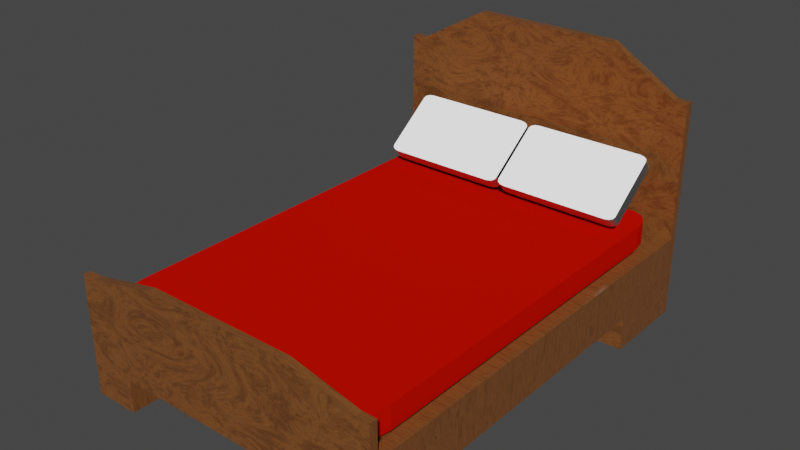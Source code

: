 # Source: bedDark.blend  (saved by Blender 2.93.20; exported with 4.5.12 LTS)
import bpy
from mathutils import Matrix  # noqa: F401  (used for matrix-valued properties, if any)

bpy.ops.wm.read_factory_settings(use_empty=True)
scene = bpy.context.scene
scene.name = 'Scene'

# ---- collections
col_collection = bpy.data.collections.new('Collection'); scene.collection.children.link(col_collection)

# ---- materials (node trees are filled in below, after node groups)
mat_material_004 = bpy.data.materials.new('Material.004')
mat_material_004.use_transparent_shadow = False
mat_material_010 = bpy.data.materials.new('Material.010')
mat_material_010.use_transparent_shadow = False
mat_material_012 = bpy.data.materials.new('Material.012')
mat_material_012.use_transparent_shadow = False
mat_material_011 = bpy.data.materials.new('Material.011')
mat_material_011.use_transparent_shadow = False

# ---- material node trees
mat_material_004.use_nodes = True; mat_material_004.node_tree.nodes.clear()
_N = mat_material_004.node_tree.nodes; _L = mat_material_004.node_tree.links
n0 = _N.new('ShaderNodeTexCoord'); n0.name = 'Texture Coordinate'; n0.location = (-826, 321)
n1 = _N.new('ShaderNodeMapping'); n1.name = 'Mapping'; n1.location = (-616, 338)
n1.width = 240
n1.inputs[3].default_value = (1.0, 11.2, 1.0)
n2 = _N.new('ShaderNodeOutputMaterial'); n2.name = 'Material Output'; n2.location = (1011, 292)
n3 = _N.new('ShaderNodeValToRGB'); n3.name = 'ColorRamp'; n3.location = (117, 290)
while len(n3.color_ramp.elements) > 1: n3.color_ramp.elements.remove(n3.color_ramp.elements[-1])
n3.color_ramp.elements[0].position = 0.1864; n3.color_ramp.elements[0].color = (0.0, 0.0, 0.0, 1.0)
_e = n3.color_ramp.elements.new(0.7091); _e.color = (0.2147, 0.078, 0.02219, 1.0)
_e = n3.color_ramp.elements.new(0.8841); _e.color = (0.4976, 0.1787, 0.0294, 1.0)
_e = n3.color_ramp.elements.new(0.9466); _e.color = (1.0, 0.7758, 0.624, 1.0)
n4 = _N.new('ShaderNodeValToRGB'); n4.name = 'ColorRamp.001'; n4.location = (415, -2)
while len(n4.color_ramp.elements) > 1: n4.color_ramp.elements.remove(n4.color_ramp.elements[-1])
n4.color_ramp.elements[0].position = 0.0; n4.color_ramp.elements[0].color = (0.121, 0.121, 0.121, 1.0)
_e = n4.color_ramp.elements.new(1.0); _e.color = (1.0, 1.0, 1.0, 1.0)
n5 = _N.new('ShaderNodeTexVoronoi'); n5.name = 'Voronoi Texture'; n5.location = (-76, 318)
n5.inputs[2].default_value = 6.0
n6 = _N.new('ShaderNodeTexNoise'); n6.name = 'Noise Texture'; n6.location = (-296, 333)
n6.inputs[2].default_value = 2.0
n6.inputs[3].default_value = 16.0
n6.inputs[4].default_value = 0.8333
n6.inputs[8].default_value = 3.7
n7 = _N.new('ShaderNodeTexVoronoi'); n7.name = 'Voronoi Texture.001'; n7.location = (-76, 318)
n7.inputs[2].default_value = 6.0
n8 = _N.new('ShaderNodeTexVoronoi'); n8.name = 'Voronoi Texture.002'; n8.location = (-76, 318)
n8.inputs[2].default_value = 7.3
n9 = _N.new('ShaderNodeTexNoise'); n9.name = 'Noise Texture.002'; n9.location = (-296, 333)
n9.inputs[2].default_value = 2.0
n9.inputs[3].default_value = 16.0
n9.inputs[4].default_value = 0.8333
n9.inputs[8].default_value = 3.7
n10 = _N.new('ShaderNodeTexNoise'); n10.name = 'Noise Texture.001'; n10.location = (-296, 333)
n10.inputs[2].default_value = 2.0
n10.inputs[3].default_value = 16.0
n10.inputs[4].default_value = 0.8333
n10.inputs[8].default_value = 3.6
n11 = _N.new('ShaderNodeTexNoise'); n11.name = 'Noise Texture.003'; n11.location = (-294, -79)
n11.inputs[2].default_value = 2.3
n11.inputs[3].default_value = 16.0
n11.inputs[4].default_value = 0.4833
n11.inputs[8].default_value = 3.7
n12 = _N.new('ShaderNodeTexVoronoi'); n12.name = 'Voronoi Texture.003'; n12.location = (-74, -94)
n12.inputs[2].default_value = 4.2
n13 = _N.new('ShaderNodeBump'); n13.name = 'Bump'; n13.location = (192, -202)
n13.inputs[0].default_value = 0.008333
n13.inputs[1].default_value = 1.0
n13.inputs[2].default_value = 1.0
n14 = _N.new('ShaderNodeBsdfPrincipled'); n14.name = 'Principled BSDF'; n14.location = (733, 206)
n14.distribution = 'GGX'
n14.subsurface_method = 'BURLEY'
n14.inputs[3].default_value = 1.45
n14.inputs[27].default_value = (0.0, 0.0, 0.0, 1.0)
n14.inputs[28].default_value = 1.0
_L.new(n5.outputs[0], n3.inputs[0])
_L.new(n1.outputs[0], n6.inputs[0])
_L.new(n0.outputs[3], n1.inputs[0])
_L.new(n6.outputs[0], n5.inputs[0])
_L.new(n3.outputs[0], n14.inputs[0])
_L.new(n3.outputs[0], n4.inputs[0])
_L.new(n4.outputs[0], n14.inputs[2])
_L.new(n13.outputs[0], n14.inputs[5])
_L.new(n10.outputs[0], n7.inputs[0])
_L.new(n9.outputs[0], n8.inputs[0])
_L.new(n11.outputs[0], n12.inputs[0])
_L.new(n1.outputs[0], n11.inputs[0])
_L.new(n12.outputs[0], n13.inputs[3])
_L.new(n14.outputs[0], n2.inputs[0])
n2.is_active_output = True
mat_material_010.use_nodes = True; mat_material_010.node_tree.nodes.clear()
_N = mat_material_010.node_tree.nodes; _L = mat_material_010.node_tree.links
n0 = _N.new('ShaderNodeOutputMaterial'); n0.name = 'Material Output'; n0.location = (300, 300)
n1 = _N.new('ShaderNodeBsdfToon'); n1.name = 'Toon BSDF'; n1.location = (10, 300)
n1.inputs[0].default_value = (0.8, 0.006122, 0.0, 1.0)
n1.inputs[1].default_value = 0.5385
n1.inputs[2].default_value = 0.5385
_L.new(n1.outputs[0], n0.inputs[0])
n0.is_active_output = True
mat_material_012.use_nodes = True; mat_material_012.node_tree.nodes.clear()
_N = mat_material_012.node_tree.nodes; _L = mat_material_012.node_tree.links
n0 = _N.new('ShaderNodeOutputMaterial'); n0.name = 'Material Output'; n0.location = (300, 300)
n1 = _N.new('ShaderNodeBsdfToon'); n1.name = 'Toon BSDF'; n1.location = (10, 300)
_L.new(n1.outputs[0], n0.inputs[0])
n0.is_active_output = True
mat_material_011.use_nodes = True; mat_material_011.node_tree.nodes.clear()
_N = mat_material_011.node_tree.nodes; _L = mat_material_011.node_tree.links
n0 = _N.new('ShaderNodeOutputMaterial'); n0.name = 'Material Output'; n0.location = (300, 300)
n1 = _N.new('ShaderNodeBsdfToon'); n1.name = 'Toon BSDF'; n1.location = (10, 300)
_L.new(n1.outputs[0], n0.inputs[0])
n0.is_active_output = True

# ---- world
world_world = bpy.data.worlds.new('World'); scene.world = world_world
world_world.use_nodes = True; world_world.node_tree.nodes.clear()
_N = world_world.node_tree.nodes; _L = world_world.node_tree.links
n0 = _N.new('ShaderNodeOutputWorld'); n0.name = 'World Output'; n0.location = (300, 300)
n1 = _N.new('ShaderNodeBackground'); n1.name = 'Background'; n1.location = (10, 300)
n1.inputs[0].default_value = (0.05088, 0.05088, 0.05088, 1.0)
_L.new(n1.outputs[0], n0.inputs[0])
n0.is_active_output = True
world_world.color = (0.05088, 0.05088, 0.05088)
world_world.use_sun_shadow = False
world_world.sun_shadow_jitter_overblur = 0.0

# ---- meshes
me_cube_002 = bpy.data.meshes.new('Cube.002')
me_cube_002.from_pydata([(-1.0, -2.408, -0.272), (-1.0, -2.408, 0.272), (-1.0, 2.388, -0.272), (-1.0, 2.388, 0.272), (1.0, -2.408, -0.272), (1.0, -2.408, 0.272), (1.0, 2.388, -0.272), (1.0, 2.388, 0.272), (-1.0, -2.408, 0.0), (-1.0, 2.388, 0.0), (1.0, 2.388, 0.0), (1.0, -2.408, 0.0), (-1.0, 1.418, -0.272), (-1.0, 1.418, 0.272), (1.0, 1.418, -0.272), (1.0, 1.418, 0.272), (1.0, 1.418, 0.0), (-1.0, 1.418, 0.0), (-1.0, -1.367, -0.272), (1.0, -1.367, 0.272), (1.0, -1.367, 0.0), (-1.0, -1.367, 0.272), (1.0, -1.367, -0.272), (-1.0, -1.367, 0.0), (-0.7107, 2.388, -0.272), (-0.4589, 2.388, 0.272), (-0.7107, -2.408, -0.272), (-0.4589, -2.408, 0.272), (-0.4589, -2.408, 0.0), (-0.4589, 2.388, 0.0), (-0.7107, 1.418, -0.272), (-0.7107, -1.367, -0.272), (0.4867, 2.388, 0.272), (0.7385, -2.408, -0.272), (0.4867, 2.388, 0.0), (0.7385, 2.388, -0.272), (0.4867, -2.408, 0.272), (0.4867, -2.408, 0.0), (0.7385, 1.418, -0.272), (0.7385, -1.367, -0.272), (-1.0, -1.367, -0.6349), (-1.0, -2.408, -0.6349), (-0.7107, 2.388, -0.6349), (-1.0, 2.388, -0.6349), (1.0, 1.418, -0.6349), (1.0, 2.388, -0.6349), (0.7385, -2.408, -0.6349), (1.0, -2.408, -0.6349), (-1.0, 1.418, -0.6349), (-0.7107, 1.418, -0.6349), (1.0, -1.367, -0.6349), (-0.7107, -1.367, -0.6349), (-0.7107, -2.408, -0.6349), (0.7385, 2.388, -0.6349), (0.7385, 1.418, -0.6349), (0.7385, -1.367, -0.6349), (0.9144, 2.388, 0.272), (0.9144, -2.408, -0.272), (0.9144, 2.388, 0.0), (0.9144, 1.418, 0.272), (0.9144, -1.367, 0.272), (0.9144, 2.388, -0.272), (0.9144, -2.408, 0.272), (0.9144, -2.408, 0.0), (0.9144, 1.418, -0.272), (0.9144, -1.367, -0.272), (0.9144, -2.408, -0.6349), (0.9144, 2.388, -0.6349), (0.9144, 1.418, -0.6349), (0.9144, -1.367, -0.6349), (-0.9126, 2.388, -0.272), (-0.9126, -2.408, 0.272), (-0.9126, -2.408, 0.0), (-0.9126, 1.418, -0.272), (-0.9126, -1.367, -0.272), (-0.9126, 2.388, 0.272), (-0.9126, -2.408, -0.272), (-0.9126, 2.388, 0.0), (-0.9126, 1.418, 0.272), (-0.9126, -1.367, 0.272), (-0.9126, 2.388, -0.6349), (-0.9126, 1.418, -0.6349), (-0.9126, -1.367, -0.6349), (-0.9126, -2.408, -0.6349), (-1.0, 2.294, 0.272), (1.0, 2.294, -0.272), (-1.0, 2.294, 0.0), (-1.0, 2.294, -0.272), (1.0, 2.294, 0.272), (1.0, 2.294, 0.0), (-0.7107, 2.294, -0.272), (-0.4589, 2.294, 0.272), (0.4867, 2.294, 0.272), (0.7385, 2.294, -0.272), (1.0, 2.294, -0.6349), (-1.0, 2.294, -0.6349), (-0.7107, 2.294, -0.6349), (0.7385, 2.294, -0.6349), (0.9144, 2.294, -0.6349), (0.9144, 2.294, 0.272), (-0.9126, 2.294, -0.6349), (-0.9126, 2.294, 0.272), (-1.0, -2.326, -0.272), (1.0, -2.326, 0.272), (1.0, -2.326, 0.0), (-1.0, -2.326, 0.272), (1.0, -2.326, -0.272), (-1.0, -2.326, 0.0), (-0.4589, -2.326, 0.272), (-0.7107, -2.326, -0.272), (0.4867, -2.326, 0.272), (0.7385, -2.326, -0.272), (-1.0, -2.326, -0.6349), (1.0, -2.326, -0.6349), (-0.7107, -2.326, -0.6349), (0.7385, -2.326, -0.6349), (0.9144, -2.326, -0.6349), (0.9144, -2.326, 0.272), (-0.9126, -2.326, -0.6349), (-0.9126, -2.326, 0.272), (-0.9126, 1.418, 0.1217), (-0.4589, 1.418, 0.1217), (-0.9126, -1.367, 0.1217), (-0.4589, -1.367, 0.1217), (-0.4589, 2.294, 0.1217), (0.4867, 1.418, 0.1217), (0.4867, -1.367, 0.1217), (0.4867, 2.294, 0.1217), (0.9144, 1.418, 0.1217), (0.9144, -1.367, 0.1217), (0.9144, 2.294, 0.1217), (-0.9126, 2.294, 0.1217), (-0.4589, -2.326, 0.1217), (0.4867, -2.326, 0.1217), (0.9144, -2.326, 0.1217), (-0.9126, -2.326, 0.1217), (-1.0, 2.294, 1.758), (-1.0, 2.388, 1.758), (0.9144, 2.388, 1.758), (1.0, 2.388, 1.758), (-0.9126, 2.388, 1.758), (-0.4589, 2.388, 2.202), (0.4867, 2.388, 2.202), (1.0, 2.294, 1.758), (-0.4589, 2.294, 2.202), (0.4867, 2.294, 2.202), (0.9144, 2.294, 1.758), (-0.9126, 2.294, 1.758), (1.0, -2.326, 0.6674), (1.0, -2.408, 0.6674), (-0.9126, -2.408, 0.6674), (-1.0, -2.408, 0.6674), (0.4867, -2.408, 0.8383), (-0.4589, -2.408, 0.8383), (-0.4589, -2.326, 0.8383), (0.9144, -2.408, 0.6674), (0.4867, -2.326, 0.8383), (0.9144, -2.326, 0.6674), (-0.9126, -2.326, 0.6674), (-1.0, -2.326, 0.6674)], [], [(86, 84, 3, 9), (58, 56, 7, 10), (104, 103, 5, 11), (72, 71, 1, 8), (111, 39, 55, 115), (62, 5, 149, 155), (76, 72, 8, 0), (106, 104, 11, 4), (61, 58, 10, 6), (87, 86, 9, 2), (18, 23, 17, 12), (85, 89, 16, 14), (101, 84, 13, 78), (102, 18, 40, 112), (89, 88, 15, 16), (23, 21, 13, 17), (107, 105, 21, 23), (102, 107, 23, 18), (14, 16, 20, 22), (78, 13, 21, 79), (64, 14, 22, 65), (16, 15, 19, 20), (73, 30, 31, 74), (101, 78, 120, 131), (85, 14, 44, 94), (108, 110, 133, 132), (70, 77, 29, 24), (33, 37, 28, 26), (119, 105, 159, 158), (73, 12, 48, 81), (37, 36, 27, 28), (77, 75, 25, 29), (63, 62, 36, 37), (27, 36, 152, 153), (57, 63, 37, 33), (59, 99, 130, 128), (79, 119, 135, 122), (30, 38, 39, 31), (90, 93, 38, 30), (24, 29, 34, 35), (109, 111, 33, 26), (29, 25, 32, 34), (116, 113, 47, 66), (98, 94, 44, 68), (100, 96, 49, 81), (118, 114, 52, 83), (76, 0, 41, 83), (109, 26, 52, 114), (61, 6, 45, 67), (57, 33, 46, 66), (70, 24, 42, 80), (90, 30, 49, 96), (74, 31, 51, 82), (87, 2, 43, 95), (64, 38, 54, 68), (93, 35, 53, 97), (65, 22, 50, 69), (106, 4, 47, 113), (39, 65, 69, 55), (14, 64, 68, 44), (4, 57, 66, 47), (35, 61, 67, 53), (97, 98, 68, 54), (115, 116, 66, 46), (15, 59, 60, 19), (88, 99, 59, 15), (4, 11, 63, 57), (71, 27, 153, 150), (11, 5, 62, 63), (38, 64, 65, 39), (35, 34, 58, 61), (34, 32, 56, 58), (18, 74, 82, 40), (2, 70, 80, 43), (26, 76, 83, 52), (112, 118, 83, 41), (95, 100, 81, 48), (9, 3, 75, 77), (30, 73, 81, 49), (2, 9, 77, 70), (12, 73, 74, 18), (78, 79, 122, 120), (92, 91, 124, 127), (26, 28, 72, 76), (36, 62, 155, 152), (28, 27, 71, 72), (84, 101, 147, 136), (43, 80, 100, 95), (101, 91, 144, 147), (53, 67, 98, 97), (38, 93, 97, 54), (12, 87, 95, 48), (24, 90, 96, 42), (80, 42, 96, 100), (67, 45, 94, 98), (24, 35, 93, 90), (75, 3, 137, 140), (32, 25, 141, 142), (6, 85, 94, 45), (10, 7, 88, 89), (92, 99, 146, 145), (6, 10, 89, 85), (12, 17, 86, 87), (17, 13, 84, 86), (110, 117, 134, 133), (40, 82, 118, 112), (19, 60, 117, 103), (55, 69, 116, 115), (22, 106, 113, 50), (31, 109, 114, 51), (82, 51, 114, 118), (69, 50, 113, 116), (31, 39, 111, 109), (60, 59, 128, 129), (91, 101, 131, 124), (0, 8, 107, 102), (8, 1, 105, 107), (0, 102, 112, 41), (22, 20, 104, 106), (79, 21, 105, 119), (33, 111, 115, 46), (20, 19, 103, 104), (125, 121, 123, 126), (127, 124, 121, 125), (130, 127, 125, 128), (128, 125, 126, 129), (121, 120, 122, 123), (124, 131, 120, 121), (123, 122, 135, 132), (129, 126, 133, 134), (126, 123, 132, 133), (119, 108, 132, 135), (117, 60, 129, 134), (99, 92, 127, 130), (141, 140, 147, 144), (139, 138, 146, 143), (138, 142, 145, 146), (142, 141, 144, 145), (140, 137, 136, 147), (91, 92, 145, 144), (56, 32, 142, 138), (25, 75, 140, 141), (7, 56, 138, 139), (99, 88, 143, 146), (3, 84, 136, 137), (88, 7, 139, 143), (158, 159, 151, 150), (156, 154, 153, 152), (157, 156, 152, 155), (148, 157, 155, 149), (154, 158, 150, 153), (105, 1, 151, 159), (103, 117, 157, 148), (117, 110, 156, 157), (1, 71, 150, 151), (5, 103, 148, 149), (110, 108, 154, 156), (108, 119, 158, 154)])
_uv = me_cube_002.uv_layers.new(name='UVMap')
_uv.uv.foreach_set('vector', [0.5, 0.1875, 0.625, 0.1875, 0.625, 0.25, 0.5, 0.25, 0.5, 0.4688, 0.625, 0.4688, 0.625, 0.5, 0.5, 0.5, 0.5, 0.7188, 0.625, 0.7188, 0.625, 0.75, 0.5, 0.75, 0.5, 0.9375, 0.625, 0.9375, 0.625, 1.0, 0.5, 1.0, 0.3125, 0.7188, 0.3125, 0.6875, 0.3125, 0.6875, 0.3125, 0.7188, 0.625, 0.7812, 0.625, 0.75, 0.625, 0.75, 0.625, 0.7812, 0.375, 0.9375, 0.5, 0.9375, 0.5, 1.0, 0.375, 1.0, 0.375, 0.7188, 0.5, 0.7188, 0.5, 0.75, 0.375, 0.75, 0.375, 0.4688, 0.5, 0.4688, 0.5, 0.5, 0.375, 0.5, 0.375, 0.1875, 0.5, 0.1875, 0.5, 0.25, 0.375, 0.25, 0.375, 0.0625, 0.5, 0.0625, 0.5, 0.125, 0.375, 0.125, 0.375, 0.5625, 0.5, 0.5625, 0.5, 0.625, 0.375, 0.625, 0.8125, 0.5625, 0.875, 0.5625, 0.875, 0.625, 0.8125, 0.625, 0.375, 0.03125, 0.375, 0.0625, 0.375, 0.0625, 0.375, 0.03125, 0.5, 0.5625, 0.625, 0.5625, 0.625, 0.625, 0.5, 0.625, 0.5, 0.0625, 0.625, 0.0625, 0.625, 0.125, 0.5, 0.125, 0.5, 0.03125, 0.625, 0.03125, 0.625, 0.0625, 0.5, 0.0625, 0.375, 0.03125, 0.5, 0.03125, 0.5, 0.0625, 0.375, 0.0625, 0.375, 0.625, 0.5, 0.625, 0.5, 0.6875, 0.375, 0.6875, 0.8125, 0.625, 0.875, 0.625, 0.875, 0.6875, 0.8125, 0.6875, 0.3438, 0.625, 0.375, 0.625, 0.375, 0.6875, 0.3438, 0.6875, 0.5, 0.625, 0.625, 0.625, 0.625, 0.6875, 0.5, 0.6875, 0.1875, 0.625, 0.25, 0.625, 0.25, 0.6875, 0.1875, 0.6875, 0.8125, 0.5625, 0.8125, 0.625, 0.8125, 0.625, 0.8125, 0.5625, 0.375, 0.5625, 0.375, 0.625, 0.375, 0.625, 0.375, 0.5625, 0.75, 0.7188, 0.6875, 0.7188, 0.6875, 0.7188, 0.75, 0.7188, 0.375, 0.3125, 0.5, 0.3125, 0.5, 0.375, 0.375, 0.375, 0.375, 0.8125, 0.5, 0.8125, 0.5, 0.875, 0.375, 0.875, 0.8125, 0.7188, 0.875, 0.7188, 0.875, 0.7188, 0.8125, 0.7188, 0.1875, 0.625, 0.125, 0.625, 0.125, 0.625, 0.1875, 0.625, 0.5, 0.8125, 0.625, 0.8125, 0.625, 0.875, 0.5, 0.875, 0.5, 0.3125, 0.625, 0.3125, 0.625, 0.375, 0.5, 0.375, 0.5, 0.7813, 0.625, 0.7812, 0.625, 0.8125, 0.5, 0.8125, 0.625, 0.875, 0.625, 0.8125, 0.625, 0.8125, 0.625, 0.875, 0.375, 0.7812, 0.5, 0.7813, 0.5, 0.8125, 0.375, 0.8125, 0.6562, 0.625, 0.6562, 0.5625, 0.6562, 0.5625, 0.6562, 0.625, 0.8125, 0.6875, 0.8125, 0.7188, 0.8125, 0.7188, 0.8125, 0.6875, 0.25, 0.625, 0.3125, 0.625, 0.3125, 0.6875, 0.25, 0.6875, 0.25, 0.5625, 0.3125, 0.5625, 0.3125, 0.625, 0.25, 0.625, 0.375, 0.375, 0.5, 0.375, 0.5, 0.4375, 0.375, 0.4375, 0.25, 0.7188, 0.3125, 0.7188, 0.3125, 0.75, 0.25, 0.75, 0.5, 0.375, 0.625, 0.375, 0.625, 0.4375, 0.5, 0.4375, 0.3438, 0.7188, 0.375, 0.7188, 0.375, 0.75, 0.3438, 0.75, 0.3438, 0.5625, 0.375, 0.5625, 0.375, 0.625, 0.3438, 0.625, 0.1875, 0.5625, 0.25, 0.5625, 0.25, 0.625, 0.1875, 0.625, 0.1875, 0.7188, 0.25, 0.7188, 0.25, 0.75, 0.1875, 0.75, 0.375, 0.9375, 0.375, 1.0, 0.375, 1.0, 0.375, 0.9375, 0.25, 0.7188, 0.25, 0.75, 0.25, 0.75, 0.25, 0.7188, 0.375, 0.4688, 0.375, 0.5, 0.375, 0.5, 0.375, 0.4688, 0.375, 0.7812, 0.375, 0.8125, 0.375, 0.8125, 0.375, 0.7812, 0.375, 0.3125, 0.375, 0.375, 0.375, 0.375, 0.375, 0.3125, 0.25, 0.5625, 0.25, 0.625, 0.25, 0.625, 0.25, 0.5625, 0.1875, 0.6875, 0.25, 0.6875, 0.25, 0.6875, 0.1875, 0.6875, 0.375, 0.1875, 0.375, 0.25, 0.375, 0.25, 0.375, 0.1875, 0.3438, 0.625, 0.3125, 0.625, 0.3125, 0.625, 0.3438, 0.625, 0.3125, 0.5625, 0.3125, 0.5, 0.3125, 0.5, 0.3125, 0.5625, 0.3438, 0.6875, 0.375, 0.6875, 0.375, 0.6875, 0.3438, 0.6875, 0.375, 0.7188, 0.375, 0.75, 0.375, 0.75, 0.375, 0.7188, 0.3125, 0.6875, 0.3438, 0.6875, 0.3438, 0.6875, 0.3125, 0.6875, 0.375, 0.625, 0.3438, 0.625, 0.3438, 0.625, 0.375, 0.625, 0.375, 0.75, 0.375, 0.7812, 0.375, 0.7812, 0.375, 0.75, 0.375, 0.4375, 0.375, 0.4688, 0.375, 0.4688, 0.375, 0.4375, 0.3125, 0.5625, 0.3438, 0.5625, 0.3438, 0.625, 0.3125, 0.625, 0.3125, 0.7188, 0.3438, 0.7188, 0.3438, 0.75, 0.3125, 0.75, 0.625, 0.625, 0.6562, 0.625, 0.6562, 0.6875, 0.625, 0.6875, 0.625, 0.5625, 0.6562, 0.5625, 0.6562, 0.625, 0.625, 0.625, 0.375, 0.75, 0.5, 0.75, 0.5, 0.7813, 0.375, 0.7812, 0.625, 0.9375, 0.625, 0.875, 0.625, 0.875, 0.625, 0.9375, 0.5, 0.75, 0.625, 0.75, 0.625, 0.7812, 0.5, 0.7813, 0.3125, 0.625, 0.3438, 0.625, 0.3438, 0.6875, 0.3125, 0.6875, 0.375, 0.4375, 0.5, 0.4375, 0.5, 0.4688, 0.375, 0.4688, 0.5, 0.4375, 0.625, 0.4375, 0.625, 0.4688, 0.5, 0.4688, 0.125, 0.6875, 0.1875, 0.6875, 0.1875, 0.6875, 0.125, 0.6875, 0.375, 0.25, 0.375, 0.3125, 0.375, 0.3125, 0.375, 0.25, 0.375, 0.875, 0.375, 0.9375, 0.375, 0.9375, 0.375, 0.875, 0.125, 0.7188, 0.1875, 0.7188, 0.1875, 0.75, 0.125, 0.75, 0.125, 0.5625, 0.1875, 0.5625, 0.1875, 0.625, 0.125, 0.625, 0.5, 0.25, 0.625, 0.25, 0.625, 0.3125, 0.5, 0.3125, 0.25, 0.625, 0.1875, 0.625, 0.1875, 0.625, 0.25, 0.625, 0.375, 0.25, 0.5, 0.25, 0.5, 0.3125, 0.375, 0.3125, 0.125, 0.625, 0.1875, 0.625, 0.1875, 0.6875, 0.125, 0.6875, 0.8125, 0.625, 0.8125, 0.6875, 0.8125, 0.6875, 0.8125, 0.625, 0.6875, 0.5625, 0.75, 0.5625, 0.75, 0.5625, 0.6875, 0.5625, 0.375, 0.875, 0.5, 0.875, 0.5, 0.9375, 0.375, 0.9375, 0.625, 0.8125, 0.625, 0.7812, 0.625, 0.7812, 0.625, 0.8125, 0.5, 0.875, 0.625, 0.875, 0.625, 0.9375, 0.5, 0.9375, 0.875, 0.5625, 0.8125, 0.5625, 0.8125, 0.5625, 0.875, 0.5625, 0.125, 0.5, 0.1875, 0.5, 0.1875, 0.5625, 0.125, 0.5625, 0.8125, 0.5625, 0.75, 0.5625, 0.75, 0.5625, 0.8125, 0.5625, 0.3125, 0.5, 0.3438, 0.5, 0.3438, 0.5625, 0.3125, 0.5625, 0.3125, 0.625, 0.3125, 0.5625, 0.3125, 0.5625, 0.3125, 0.625, 0.375, 0.125, 0.375, 0.1875, 0.375, 0.1875, 0.375, 0.125, 0.25, 0.5, 0.25, 0.5625, 0.25, 0.5625, 0.25, 0.5, 0.1875, 0.5, 0.25, 0.5, 0.25, 0.5625, 0.1875, 0.5625, 0.3438, 0.5, 0.375, 0.5, 0.375, 0.5625, 0.3438, 0.5625, 0.25, 0.5, 0.3125, 0.5, 0.3125, 0.5625, 0.25, 0.5625, 0.625, 0.3125, 0.625, 0.25, 0.625, 0.25, 0.625, 0.3125, 0.625, 0.4375, 0.625, 0.375, 0.625, 0.375, 0.625, 0.4375, 0.375, 0.5, 0.375, 0.5625, 0.375, 0.5625, 0.375, 0.5, 0.5, 0.5, 0.625, 0.5, 0.625, 0.5625, 0.5, 0.5625, 0.6875, 0.5625, 0.6562, 0.5625, 0.6562, 0.5625, 0.6875, 0.5625, 0.375, 0.5, 0.5, 0.5, 0.5, 0.5625, 0.375, 0.5625, 0.375, 0.125, 0.5, 0.125, 0.5, 0.1875, 0.375, 0.1875, 0.5, 0.125, 0.625, 0.125, 0.625, 0.1875, 0.5, 0.1875, 0.6875, 0.7188, 0.6562, 0.7188, 0.6562, 0.7188, 0.6875, 0.7188, 0.125, 0.6875, 0.1875, 0.6875, 0.1875, 0.7188, 0.125, 0.7188, 0.625, 0.6875, 0.6562, 0.6875, 0.6562, 0.7188, 0.625, 0.7188, 0.3125, 0.6875, 0.3438, 0.6875, 0.3438, 0.7188, 0.3125, 0.7188, 0.375, 0.6875, 0.375, 0.7188, 0.375, 0.7188, 0.375, 0.6875, 0.25, 0.6875, 0.25, 0.7188, 0.25, 0.7188, 0.25, 0.6875, 0.1875, 0.6875, 0.25, 0.6875, 0.25, 0.7188, 0.1875, 0.7188, 0.3438, 0.6875, 0.375, 0.6875, 0.375, 0.7188, 0.3438, 0.7188, 0.25, 0.6875, 0.3125, 0.6875, 0.3125, 0.7188, 0.25, 0.7188, 0.6562, 0.6875, 0.6562, 0.625, 0.6562, 0.625, 0.6562, 0.6875, 0.75, 0.5625, 0.8125, 0.5625, 0.8125, 0.5625, 0.75, 0.5625, 0.375, 0.0, 0.5, 0.0, 0.5, 0.03125, 0.375, 0.03125, 0.5, 0.0, 0.625, 0.0, 0.625, 0.03125, 0.5, 0.03125, 0.375, 0.0, 0.375, 0.03125, 0.375, 0.03125, 0.375, 0.0, 0.375, 0.6875, 0.5, 0.6875, 0.5, 0.7188, 0.375, 0.7188, 0.8125, 0.6875, 0.875, 0.6875, 0.875, 0.7188, 0.8125, 0.7188, 0.3125, 0.75, 0.3125, 0.7188, 0.3125, 0.7188, 0.3125, 0.75, 0.5, 0.6875, 0.625, 0.6875, 0.625, 0.7188, 0.5, 0.7188, 0.6875, 0.625, 0.75, 0.625, 0.75, 0.6875, 0.6875, 0.6875, 0.6875, 0.5625, 0.75, 0.5625, 0.75, 0.625, 0.6875, 0.625, 0.6562, 0.5625, 0.6875, 0.5625, 0.6875, 0.625, 0.6562, 0.625, 0.6562, 0.625, 0.6875, 0.625, 0.6875, 0.6875, 0.6562, 0.6875, 0.75, 0.625, 0.8125, 0.625, 0.8125, 0.6875, 0.75, 0.6875, 0.75, 0.5625, 0.8125, 0.5625, 0.8125, 0.625, 0.75, 0.625, 0.75, 0.6875, 0.8125, 0.6875, 0.8125, 0.7188, 0.75, 0.7188, 0.6562, 0.6875, 0.6875, 0.6875, 0.6875, 0.7188, 0.6562, 0.7188, 0.6875, 0.6875, 0.75, 0.6875, 0.75, 0.7188, 0.6875, 0.7188, 0.8125, 0.7188, 0.75, 0.7188, 0.75, 0.7188, 0.8125, 0.7188, 0.6562, 0.7188, 0.6562, 0.6875, 0.6562, 0.6875, 0.6562, 0.7188, 0.6562, 0.5625, 0.6875, 0.5625, 0.6875, 0.5625, 0.6562, 0.5625, 0.75, 0.5, 0.8125, 0.5, 0.8125, 0.5625, 0.75, 0.5625, 0.625, 0.5, 0.6562, 0.5, 0.6562, 0.5625, 0.625, 0.5625, 0.6562, 0.5, 0.6875, 0.5, 0.6875, 0.5625, 0.6562, 0.5625, 0.6875, 0.5, 0.75, 0.5, 0.75, 0.5625, 0.6875, 0.5625, 0.8125, 0.5, 0.875, 0.5, 0.875, 0.5625, 0.8125, 0.5625, 0.75, 0.5625, 0.6875, 0.5625, 0.6875, 0.5625, 0.75, 0.5625, 0.625, 0.4688, 0.625, 0.4375, 0.625, 0.4375, 0.625, 0.4688, 0.625, 0.375, 0.625, 0.3125, 0.625, 0.3125, 0.625, 0.375, 0.625, 0.5, 0.625, 0.4688, 0.625, 0.4688, 0.625, 0.5, 0.6562, 0.5625, 0.625, 0.5625, 0.625, 0.5625, 0.6562, 0.5625, 0.625, 0.25, 0.625, 0.1875, 0.625, 0.1875, 0.625, 0.25, 0.625, 0.5625, 0.625, 0.5, 0.625, 0.5, 0.625, 0.5625, 0.8125, 0.7188, 0.875, 0.7188, 0.875, 0.75, 0.8125, 0.75, 0.6875, 0.7188, 0.75, 0.7188, 0.75, 0.75, 0.6875, 0.75, 0.6562, 0.7188, 0.6875, 0.7188, 0.6875, 0.75, 0.6562, 0.75, 0.625, 0.7188, 0.6562, 0.7188, 0.6562, 0.75, 0.625, 0.75, 0.75, 0.7188, 0.8125, 0.7188, 0.8125, 0.75, 0.75, 0.75, 0.625, 0.03125, 0.625, 0.0, 0.625, 0.0, 0.625, 0.03125, 0.625, 0.7188, 0.6562, 0.7188, 0.6562, 0.7188, 0.625, 0.7188, 0.6562, 0.7188, 0.6875, 0.7188, 0.6875, 0.7188, 0.6562, 0.7188, 0.625, 1.0, 0.625, 0.9375, 0.625, 0.9375, 0.625, 1.0, 0.625, 0.75, 0.625, 0.7188, 0.625, 0.7188, 0.625, 0.75, 0.6875, 0.7188, 0.75, 0.7188, 0.75, 0.7188, 0.6875, 0.7188, 0.75, 0.7188, 0.8125, 0.7188, 0.8125, 0.7188, 0.75, 0.7188])
me_cube_002.materials.append(mat_material_004)
me_cube_002.use_remesh_fix_poles = True
me_cube_002.use_remesh_preserve_attributes = False
me_cube_002.update()
me_cube_003 = bpy.data.meshes.new('Cube.003')
me_cube_003.from_pydata([(-0.8589, -1.0, -1.0), (-1.0, -0.8589, -1.0), (-0.9295, -0.9811, -1.0), (-0.9811, -0.9295, -1.0), (-1.0, -0.8589, 1.0), (-0.8589, -1.0, 1.0), (-0.9811, -0.9295, 1.0), (-0.9295, -0.9811, 1.0), (-1.0, 0.8589, -1.0), (-0.8589, 1.0, -1.0), (-0.9811, 0.9295, -1.0), (-0.9295, 0.9811, -1.0), (-0.8589, 1.0, 1.0), (-1.0, 0.8589, 1.0), (-0.9295, 0.9811, 1.0), (-0.9811, 0.9295, 1.0), (1.0, -0.8589, -1.0), (0.8589, -1.0, -1.0), (0.9811, -0.9295, -1.0), (0.9295, -0.9811, -1.0), (0.8589, -1.0, 1.0), (1.0, -0.8589, 1.0), (0.9295, -0.9811, 1.0), (0.9811, -0.9295, 1.0), (0.8589, 1.0, -1.0), (1.0, 0.8589, -1.0), (0.9295, 0.9811, -1.0), (0.9811, 0.9295, -1.0), (1.0, 0.8589, 1.0), (0.8589, 1.0, 1.0), (0.9811, 0.9295, 1.0), (0.9295, 0.9811, 1.0)], [], [(17, 20, 5, 0), (25, 28, 21, 16), (28, 30, 31, 29, 12, 14, 15, 13, 4, 6, 7, 5, 20, 22, 23, 21), (1, 4, 13, 8), (9, 12, 29, 24), (0, 5, 7, 2), (2, 7, 6, 3), (3, 6, 4, 1), (12, 9, 11, 14), (14, 11, 10, 15), (15, 10, 8, 13), (28, 25, 27, 30), (30, 27, 26, 31), (31, 26, 24, 29), (20, 17, 19, 22), (22, 19, 18, 23), (23, 18, 16, 21), (8, 10, 11, 9, 24, 26, 27, 25, 16, 18, 19, 17, 0, 2, 3, 1)])
_uv = me_cube_003.uv_layers.new(name='UVMap')
_uv.uv.foreach_set('vector', [0.375, 0.7676, 0.625, 0.7676, 0.625, 0.9824, 0.375, 0.9824, 0.375, 0.5176, 0.625, 0.5176, 0.625, 0.7324, 0.375, 0.7324, 0.625, 0.5176, 0.6274, 0.5088, 0.6338, 0.5024, 0.6426, 0.5, 0.8574, 0.5, 0.8662, 0.5024, 0.8726, 0.5088, 0.875, 0.5176, 0.875, 0.7324, 0.8726, 0.7412, 0.8662, 0.7476, 0.8574, 0.75, 0.6426, 0.75, 0.6338, 0.7476, 0.6274, 0.7412, 0.625, 0.7324, 0.375, 0.01764, 0.625, 0.01764, 0.625, 0.2324, 0.375, 0.2324, 0.375, 0.2676, 0.625, 0.2676, 0.625, 0.4824, 0.375, 0.4824, 0.375, 0.9824, 0.625, 0.9824, 0.625, 0.9912, 0.375, 0.9912, 0.375, 0.0, 0.625, 0.0, 0.625, 0.008818, 0.375, 0.008818, 0.375, 0.008818, 0.625, 0.008818, 0.625, 0.01764, 0.375, 0.01764, 0.625, 0.2676, 0.375, 0.2676, 0.375, 0.2588, 0.625, 0.2588, 0.625, 0.2588, 0.375, 0.2588, 0.375, 0.2412, 0.625, 0.2412, 0.625, 0.2412, 0.375, 0.2412, 0.375, 0.2324, 0.625, 0.2324, 0.625, 0.5176, 0.375, 0.5176, 0.375, 0.5088, 0.625, 0.5088, 0.625, 0.5088, 0.375, 0.5088, 0.375, 0.4912, 0.625, 0.4912, 0.625, 0.4912, 0.375, 0.4912, 0.375, 0.4824, 0.625, 0.4824, 0.625, 0.7676, 0.375, 0.7676, 0.375, 0.7588, 0.625, 0.7588, 0.625, 0.7588, 0.375, 0.7588, 0.375, 0.7412, 0.625, 0.7412, 0.625, 0.7412, 0.375, 0.7412, 0.375, 0.7324, 0.625, 0.7324, 0.125, 0.5176, 0.1274, 0.5088, 0.1338, 0.5024, 0.1426, 0.5, 0.3574, 0.5, 0.3662, 0.5024, 0.3726, 0.5088, 0.375, 0.5176, 0.375, 0.7324, 0.3726, 0.7412, 0.3662, 0.7476, 0.3574, 0.75, 0.1426, 0.75, 0.1338, 0.7476, 0.1274, 0.7412, 0.125, 0.7324])
me_cube_003.materials.append(mat_material_010)
me_cube_003.use_remesh_fix_poles = True
me_cube_003.use_remesh_preserve_attributes = False
me_cube_003.update()
me_cube_004 = bpy.data.meshes.new('Cube.004')
me_cube_004.from_pydata([(-0.8589, -1.0, -1.0), (-1.0, -0.8589, -1.0), (-0.9295, -0.9811, -1.0), (-0.9811, -0.9295, -1.0), (-1.0, -0.8589, 1.0), (-0.8589, -1.0, 1.0), (-0.9811, -0.9295, 1.0), (-0.9295, -0.9811, 1.0), (-1.0, 0.8589, -1.0), (-0.8589, 1.0, -1.0), (-0.9811, 0.9295, -1.0), (-0.9295, 0.9811, -1.0), (-0.8589, 1.0, 1.0), (-1.0, 0.8589, 1.0), (-0.9295, 0.9811, 1.0), (-0.9811, 0.9295, 1.0), (1.0, -0.8589, -1.0), (0.8589, -1.0, -1.0), (0.9811, -0.9295, -1.0), (0.9295, -0.9811, -1.0), (0.8589, -1.0, 1.0), (1.0, -0.8589, 1.0), (0.9295, -0.9811, 1.0), (0.9811, -0.9295, 1.0), (0.8589, 1.0, -1.0), (1.0, 0.8589, -1.0), (0.9295, 0.9811, -1.0), (0.9811, 0.9295, -1.0), (1.0, 0.8589, 1.0), (0.8589, 1.0, 1.0), (0.9811, 0.9295, 1.0), (0.9295, 0.9811, 1.0)], [], [(17, 20, 5, 0), (25, 28, 21, 16), (28, 30, 31, 29, 12, 14, 15, 13, 4, 6, 7, 5, 20, 22, 23, 21), (1, 4, 13, 8), (9, 12, 29, 24), (0, 5, 7, 2), (2, 7, 6, 3), (3, 6, 4, 1), (12, 9, 11, 14), (14, 11, 10, 15), (15, 10, 8, 13), (28, 25, 27, 30), (30, 27, 26, 31), (31, 26, 24, 29), (20, 17, 19, 22), (22, 19, 18, 23), (23, 18, 16, 21), (8, 10, 11, 9, 24, 26, 27, 25, 16, 18, 19, 17, 0, 2, 3, 1)])
_uv = me_cube_004.uv_layers.new(name='UVMap')
_uv.uv.foreach_set('vector', [0.375, 0.7676, 0.625, 0.7676, 0.625, 0.9824, 0.375, 0.9824, 0.375, 0.5176, 0.625, 0.5176, 0.625, 0.7324, 0.375, 0.7324, 0.625, 0.5176, 0.6274, 0.5088, 0.6338, 0.5024, 0.6426, 0.5, 0.8574, 0.5, 0.8662, 0.5024, 0.8726, 0.5088, 0.875, 0.5176, 0.875, 0.7324, 0.8726, 0.7412, 0.8662, 0.7476, 0.8574, 0.75, 0.6426, 0.75, 0.6338, 0.7476, 0.6274, 0.7412, 0.625, 0.7324, 0.375, 0.01764, 0.625, 0.01764, 0.625, 0.2324, 0.375, 0.2324, 0.375, 0.2676, 0.625, 0.2676, 0.625, 0.4824, 0.375, 0.4824, 0.375, 0.9824, 0.625, 0.9824, 0.625, 0.9912, 0.375, 0.9912, 0.375, 0.0, 0.625, 0.0, 0.625, 0.008818, 0.375, 0.008818, 0.375, 0.008818, 0.625, 0.008818, 0.625, 0.01764, 0.375, 0.01764, 0.625, 0.2676, 0.375, 0.2676, 0.375, 0.2588, 0.625, 0.2588, 0.625, 0.2588, 0.375, 0.2588, 0.375, 0.2412, 0.625, 0.2412, 0.625, 0.2412, 0.375, 0.2412, 0.375, 0.2324, 0.625, 0.2324, 0.625, 0.5176, 0.375, 0.5176, 0.375, 0.5088, 0.625, 0.5088, 0.625, 0.5088, 0.375, 0.5088, 0.375, 0.4912, 0.625, 0.4912, 0.625, 0.4912, 0.375, 0.4912, 0.375, 0.4824, 0.625, 0.4824, 0.625, 0.7676, 0.375, 0.7676, 0.375, 0.7588, 0.625, 0.7588, 0.625, 0.7588, 0.375, 0.7588, 0.375, 0.7412, 0.625, 0.7412, 0.625, 0.7412, 0.375, 0.7412, 0.375, 0.7324, 0.625, 0.7324, 0.125, 0.5176, 0.1274, 0.5088, 0.1338, 0.5024, 0.1426, 0.5, 0.3574, 0.5, 0.3662, 0.5024, 0.3726, 0.5088, 0.375, 0.5176, 0.375, 0.7324, 0.3726, 0.7412, 0.3662, 0.7476, 0.3574, 0.75, 0.1426, 0.75, 0.1338, 0.7476, 0.1274, 0.7412, 0.125, 0.7324])
me_cube_004.materials.append(mat_material_012)
me_cube_004.use_remesh_fix_poles = True
me_cube_004.use_remesh_preserve_attributes = False
me_cube_004.update()
me_cube_005 = bpy.data.meshes.new('Cube.005')
me_cube_005.from_pydata([(-0.8589, -1.0, -1.0), (-1.0, -0.8589, -1.0), (-0.9295, -0.9811, -1.0), (-0.9811, -0.9295, -1.0), (-1.0, -0.8589, 1.0), (-0.8589, -1.0, 1.0), (-0.9811, -0.9295, 1.0), (-0.9295, -0.9811, 1.0), (-1.0, 0.8589, -1.0), (-0.8589, 1.0, -1.0), (-0.9811, 0.9295, -1.0), (-0.9295, 0.9811, -1.0), (-0.8589, 1.0, 1.0), (-1.0, 0.8589, 1.0), (-0.9295, 0.9811, 1.0), (-0.9811, 0.9295, 1.0), (1.0, -0.8589, -1.0), (0.8589, -1.0, -1.0), (0.9811, -0.9295, -1.0), (0.9295, -0.9811, -1.0), (0.8589, -1.0, 1.0), (1.0, -0.8589, 1.0), (0.9295, -0.9811, 1.0), (0.9811, -0.9295, 1.0), (0.8589, 1.0, -1.0), (1.0, 0.8589, -1.0), (0.9295, 0.9811, -1.0), (0.9811, 0.9295, -1.0), (1.0, 0.8589, 1.0), (0.8589, 1.0, 1.0), (0.9811, 0.9295, 1.0), (0.9295, 0.9811, 1.0)], [], [(17, 20, 5, 0), (25, 28, 21, 16), (28, 30, 31, 29, 12, 14, 15, 13, 4, 6, 7, 5, 20, 22, 23, 21), (1, 4, 13, 8), (9, 12, 29, 24), (0, 5, 7, 2), (2, 7, 6, 3), (3, 6, 4, 1), (12, 9, 11, 14), (14, 11, 10, 15), (15, 10, 8, 13), (28, 25, 27, 30), (30, 27, 26, 31), (31, 26, 24, 29), (20, 17, 19, 22), (22, 19, 18, 23), (23, 18, 16, 21), (8, 10, 11, 9, 24, 26, 27, 25, 16, 18, 19, 17, 0, 2, 3, 1)])
_uv = me_cube_005.uv_layers.new(name='UVMap')
_uv.uv.foreach_set('vector', [0.375, 0.7676, 0.625, 0.7676, 0.625, 0.9824, 0.375, 0.9824, 0.375, 0.5176, 0.625, 0.5176, 0.625, 0.7324, 0.375, 0.7324, 0.625, 0.5176, 0.6274, 0.5088, 0.6338, 0.5024, 0.6426, 0.5, 0.8574, 0.5, 0.8662, 0.5024, 0.8726, 0.5088, 0.875, 0.5176, 0.875, 0.7324, 0.8726, 0.7412, 0.8662, 0.7476, 0.8574, 0.75, 0.6426, 0.75, 0.6338, 0.7476, 0.6274, 0.7412, 0.625, 0.7324, 0.375, 0.01764, 0.625, 0.01764, 0.625, 0.2324, 0.375, 0.2324, 0.375, 0.2676, 0.625, 0.2676, 0.625, 0.4824, 0.375, 0.4824, 0.375, 0.9824, 0.625, 0.9824, 0.625, 0.9912, 0.375, 0.9912, 0.375, 0.0, 0.625, 0.0, 0.625, 0.008818, 0.375, 0.008818, 0.375, 0.008818, 0.625, 0.008818, 0.625, 0.01764, 0.375, 0.01764, 0.625, 0.2676, 0.375, 0.2676, 0.375, 0.2588, 0.625, 0.2588, 0.625, 0.2588, 0.375, 0.2588, 0.375, 0.2412, 0.625, 0.2412, 0.625, 0.2412, 0.375, 0.2412, 0.375, 0.2324, 0.625, 0.2324, 0.625, 0.5176, 0.375, 0.5176, 0.375, 0.5088, 0.625, 0.5088, 0.625, 0.5088, 0.375, 0.5088, 0.375, 0.4912, 0.625, 0.4912, 0.625, 0.4912, 0.375, 0.4912, 0.375, 0.4824, 0.625, 0.4824, 0.625, 0.7676, 0.375, 0.7676, 0.375, 0.7588, 0.625, 0.7588, 0.625, 0.7588, 0.375, 0.7588, 0.375, 0.7412, 0.625, 0.7412, 0.625, 0.7412, 0.375, 0.7412, 0.375, 0.7324, 0.625, 0.7324, 0.125, 0.5176, 0.1274, 0.5088, 0.1338, 0.5024, 0.1426, 0.5, 0.3574, 0.5, 0.3662, 0.5024, 0.3726, 0.5088, 0.375, 0.5176, 0.375, 0.7324, 0.3726, 0.7412, 0.3662, 0.7476, 0.3574, 0.75, 0.1426, 0.75, 0.1338, 0.7476, 0.1274, 0.7412, 0.125, 0.7324])
me_cube_005.materials.append(mat_material_011)
me_cube_005.use_remesh_fix_poles = True
me_cube_005.use_remesh_preserve_attributes = False
me_cube_005.update()

# ---- objects
ob_cube = bpy.data.objects.new('Cube', me_cube_002)
ob_cube_001 = bpy.data.objects.new('Cube.001', me_cube_003)
ob_cube_002 = bpy.data.objects.new('Cube.002', me_cube_004)
ob_cube_003 = bpy.data.objects.new('Cube.003', me_cube_005)

# ---- transforms, parenting, visibility, modifiers, constraints
ob_cube.location = (0.1318, 0.0, 0.0)
ob_cube.scale = (1.715, 1.0, 1.0)
ob_cube_001.location = (0.1318, 0.0, 0.3537)
ob_cube_001.scale = (1.512, -2.251, 0.1254)
ob_cube_002.location = (0.8336, 1.934, 0.843)
ob_cube_002.rotation_euler = (0.0, -0.658, 1.571)
ob_cube_002.scale = (0.3973, -0.7061, 0.0684)
ob_cube_003.location = (-0.6071, 1.934, 0.843)
ob_cube_003.rotation_euler = (0.0, -0.651, 1.571)
ob_cube_003.scale = (0.3973, -0.7061, 0.0684)

# ---- collection membership
col_collection.objects.link(ob_cube)
col_collection.objects.link(ob_cube_001)
col_collection.objects.link(ob_cube_002)
col_collection.objects.link(ob_cube_003)

# ---- scene / render settings (as saved in the file)
scene.frame_start = 1; scene.frame_end = 250; scene.frame_set(1)
scene.render.engine = 'BLENDER_EEVEE_NEXT'
scene.cycles.use_denoising = False
scene.cycles.samples = 128
scene.cycles.sampling_pattern = 'TABULATED_SOBOL'
scene.cycles.use_adaptive_sampling = False
scene.cycles.use_light_tree = False
scene.view_settings.view_transform = 'Filmic'
bpy.context.view_layer.update()

# ---- added for rendering (the .blend has no active camera and no usable light): camera, sun
cam_auto = bpy.data.cameras.new('AutoCamera')
cam_auto.lens = 50.0
cam_auto.sensor_width = 36.0
cam_auto.clip_end = 1000.0
ob_auto_camera = bpy.data.objects.new('AutoCamera', cam_auto)
scene.collection.objects.link(ob_auto_camera)
ob_auto_camera.location = (6.18546, -7.27483, 5.62675)
ob_auto_camera.rotation_euler = (1.09748, -7.21219e-08, 0.694738)
scene.camera = ob_auto_camera
light_auto_sun = bpy.data.lights.new('AutoSun', 'SUN')
light_auto_sun.energy = 3.0
light_auto_sun.angle = 0.0523599
ob_auto_sun = bpy.data.objects.new('AutoSun', light_auto_sun)
scene.collection.objects.link(ob_auto_sun)
ob_auto_sun.rotation_euler = (0.872665, 0.174533, 0.523599)
bpy.context.view_layer.update()
